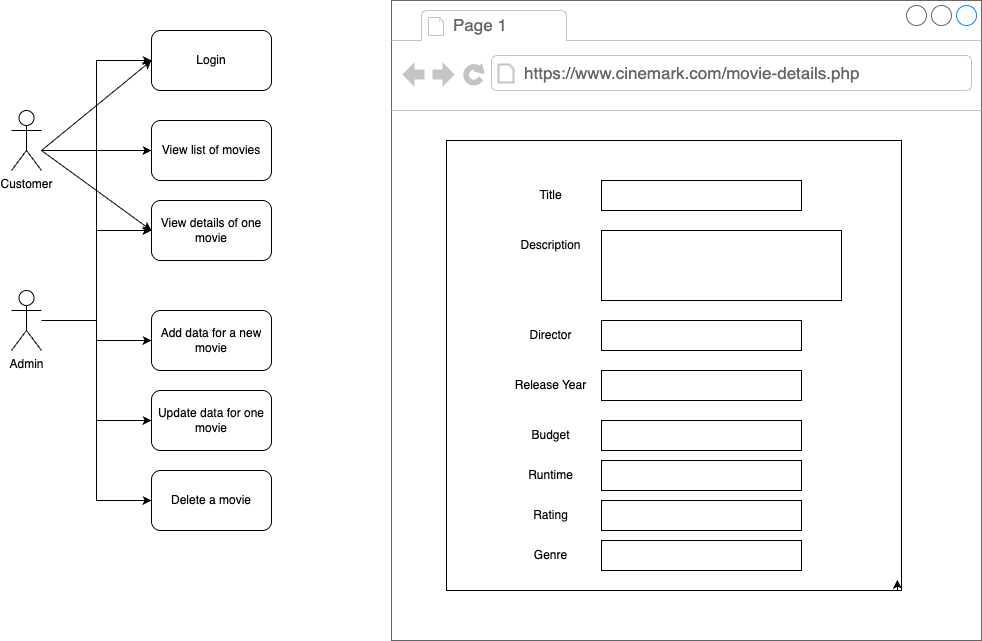

The diagram above was exported from draw.io. Its source (the exported page's mxGraphModel, read from the mxfile embedded in the PNG):
<mxGraphModel dx="1181" dy="1051" grid="1" gridSize="10" guides="1" tooltips="1" connect="1" arrows="1" fold="1" page="1" pageScale="1" pageWidth="850" pageHeight="1100" math="0" shadow="0">
  <root>
    <mxCell id="0" />
    <mxCell id="1" parent="0" />
    <mxCell id="CKhnNkoS6GBP4_Q1ZLOn-126" style="edgeStyle=orthogonalEdgeStyle;rounded=0;orthogonalLoop=1;jettySize=auto;html=1;entryX=0;entryY=0.5;entryDx=0;entryDy=0;" edge="1" parent="1" source="CKhnNkoS6GBP4_Q1ZLOn-86" target="CKhnNkoS6GBP4_Q1ZLOn-93">
      <mxGeometry relative="1" as="geometry" />
    </mxCell>
    <mxCell id="CKhnNkoS6GBP4_Q1ZLOn-127" style="edgeStyle=orthogonalEdgeStyle;rounded=0;orthogonalLoop=1;jettySize=auto;html=1;entryX=0;entryY=0.5;entryDx=0;entryDy=0;" edge="1" parent="1" source="CKhnNkoS6GBP4_Q1ZLOn-86" target="CKhnNkoS6GBP4_Q1ZLOn-91">
      <mxGeometry relative="1" as="geometry" />
    </mxCell>
    <mxCell id="CKhnNkoS6GBP4_Q1ZLOn-128" style="edgeStyle=orthogonalEdgeStyle;rounded=0;orthogonalLoop=1;jettySize=auto;html=1;entryX=0;entryY=0.5;entryDx=0;entryDy=0;" edge="1" parent="1" source="CKhnNkoS6GBP4_Q1ZLOn-86" target="CKhnNkoS6GBP4_Q1ZLOn-92">
      <mxGeometry relative="1" as="geometry" />
    </mxCell>
    <mxCell id="CKhnNkoS6GBP4_Q1ZLOn-131" style="edgeStyle=orthogonalEdgeStyle;rounded=0;orthogonalLoop=1;jettySize=auto;html=1;entryX=0;entryY=0.5;entryDx=0;entryDy=0;" edge="1" parent="1" source="CKhnNkoS6GBP4_Q1ZLOn-86" target="CKhnNkoS6GBP4_Q1ZLOn-88">
      <mxGeometry relative="1" as="geometry" />
    </mxCell>
    <mxCell id="CKhnNkoS6GBP4_Q1ZLOn-132" style="edgeStyle=orthogonalEdgeStyle;rounded=0;orthogonalLoop=1;jettySize=auto;html=1;entryX=0;entryY=0.5;entryDx=0;entryDy=0;" edge="1" parent="1" source="CKhnNkoS6GBP4_Q1ZLOn-86" target="CKhnNkoS6GBP4_Q1ZLOn-89">
      <mxGeometry relative="1" as="geometry" />
    </mxCell>
    <mxCell id="CKhnNkoS6GBP4_Q1ZLOn-133" style="edgeStyle=orthogonalEdgeStyle;rounded=0;orthogonalLoop=1;jettySize=auto;html=1;entryX=0;entryY=0.5;entryDx=0;entryDy=0;" edge="1" parent="1" source="CKhnNkoS6GBP4_Q1ZLOn-86" target="CKhnNkoS6GBP4_Q1ZLOn-90">
      <mxGeometry relative="1" as="geometry" />
    </mxCell>
    <mxCell id="CKhnNkoS6GBP4_Q1ZLOn-86" value="Admin&lt;div&gt;&lt;br&gt;&lt;/div&gt;" style="shape=umlActor;verticalLabelPosition=bottom;verticalAlign=top;html=1;outlineConnect=0;" vertex="1" parent="1">
      <mxGeometry x="200" y="420" width="30" height="60" as="geometry" />
    </mxCell>
    <mxCell id="CKhnNkoS6GBP4_Q1ZLOn-87" value="Customer&lt;div&gt;&lt;br&gt;&lt;/div&gt;" style="shape=umlActor;verticalLabelPosition=bottom;verticalAlign=top;html=1;outlineConnect=0;" vertex="1" parent="1">
      <mxGeometry x="200" y="240" width="30" height="60" as="geometry" />
    </mxCell>
    <mxCell id="CKhnNkoS6GBP4_Q1ZLOn-88" value="Login" style="rounded=1;whiteSpace=wrap;html=1;" vertex="1" parent="1">
      <mxGeometry x="340" y="160" width="120" height="60" as="geometry" />
    </mxCell>
    <mxCell id="CKhnNkoS6GBP4_Q1ZLOn-89" value="View list of movies" style="rounded=1;whiteSpace=wrap;html=1;" vertex="1" parent="1">
      <mxGeometry x="340" y="250" width="120" height="60" as="geometry" />
    </mxCell>
    <mxCell id="CKhnNkoS6GBP4_Q1ZLOn-90" value="View details of one movie" style="rounded=1;whiteSpace=wrap;html=1;" vertex="1" parent="1">
      <mxGeometry x="340" y="330" width="120" height="60" as="geometry" />
    </mxCell>
    <mxCell id="CKhnNkoS6GBP4_Q1ZLOn-92" value="Update data for one movie" style="rounded=1;whiteSpace=wrap;html=1;" vertex="1" parent="1">
      <mxGeometry x="340" y="520" width="120" height="60" as="geometry" />
    </mxCell>
    <mxCell id="CKhnNkoS6GBP4_Q1ZLOn-93" value="Delete a movie" style="rounded=1;whiteSpace=wrap;html=1;" vertex="1" parent="1">
      <mxGeometry x="340" y="600" width="120" height="60" as="geometry" />
    </mxCell>
    <mxCell id="CKhnNkoS6GBP4_Q1ZLOn-91" value="Add data for a new movie" style="rounded=1;whiteSpace=wrap;html=1;" vertex="1" parent="1">
      <mxGeometry x="340" y="440" width="120" height="60" as="geometry" />
    </mxCell>
    <mxCell id="CKhnNkoS6GBP4_Q1ZLOn-134" value="" style="endArrow=classic;html=1;rounded=0;entryX=0;entryY=0.5;entryDx=0;entryDy=0;" edge="1" parent="1" target="CKhnNkoS6GBP4_Q1ZLOn-88">
      <mxGeometry width="50" height="50" relative="1" as="geometry">
        <mxPoint x="230" y="280" as="sourcePoint" />
        <mxPoint x="280" y="220" as="targetPoint" />
      </mxGeometry>
    </mxCell>
    <mxCell id="CKhnNkoS6GBP4_Q1ZLOn-135" value="" style="endArrow=classic;html=1;rounded=0;entryX=0;entryY=0.5;entryDx=0;entryDy=0;" edge="1" parent="1" target="CKhnNkoS6GBP4_Q1ZLOn-89">
      <mxGeometry width="50" height="50" relative="1" as="geometry">
        <mxPoint x="230" y="280" as="sourcePoint" />
        <mxPoint x="280" y="220" as="targetPoint" />
      </mxGeometry>
    </mxCell>
    <mxCell id="CKhnNkoS6GBP4_Q1ZLOn-137" value="" style="endArrow=classic;html=1;rounded=0;entryX=0;entryY=0.5;entryDx=0;entryDy=0;" edge="1" parent="1" target="CKhnNkoS6GBP4_Q1ZLOn-90">
      <mxGeometry width="50" height="50" relative="1" as="geometry">
        <mxPoint x="230" y="280" as="sourcePoint" />
        <mxPoint x="280" y="230" as="targetPoint" />
      </mxGeometry>
    </mxCell>
    <mxCell id="CKhnNkoS6GBP4_Q1ZLOn-151" value="" style="strokeWidth=1;shadow=0;dashed=0;align=center;html=1;shape=mxgraph.mockup.containers.browserWindow;rSize=0;strokeColor=#666666;strokeColor2=#008cff;strokeColor3=#c4c4c4;mainText=,;recursiveResize=0;" vertex="1" parent="1">
      <mxGeometry x="580" y="130" width="590" height="640" as="geometry" />
    </mxCell>
    <mxCell id="CKhnNkoS6GBP4_Q1ZLOn-152" value="Page 1" style="strokeWidth=1;shadow=0;dashed=0;align=center;html=1;shape=mxgraph.mockup.containers.anchor;fontSize=17;fontColor=#666666;align=left;whiteSpace=wrap;" vertex="1" parent="CKhnNkoS6GBP4_Q1ZLOn-151">
      <mxGeometry x="60" y="12" width="110" height="26" as="geometry" />
    </mxCell>
    <mxCell id="CKhnNkoS6GBP4_Q1ZLOn-153" value="https://www.cinemark.com/movie-details.php" style="strokeWidth=1;shadow=0;dashed=0;align=center;html=1;shape=mxgraph.mockup.containers.anchor;rSize=0;fontSize=17;fontColor=#666666;align=left;" vertex="1" parent="CKhnNkoS6GBP4_Q1ZLOn-151">
      <mxGeometry x="131" y="60" width="250" height="26" as="geometry" />
    </mxCell>
    <mxCell id="CKhnNkoS6GBP4_Q1ZLOn-154" value="" style="rounded=0;whiteSpace=wrap;html=1;" vertex="1" parent="CKhnNkoS6GBP4_Q1ZLOn-151">
      <mxGeometry x="55" y="140" width="455" height="450" as="geometry" />
    </mxCell>
    <mxCell id="CKhnNkoS6GBP4_Q1ZLOn-155" value="" style="rounded=0;whiteSpace=wrap;html=1;" vertex="1" parent="CKhnNkoS6GBP4_Q1ZLOn-151">
      <mxGeometry x="210" y="180" width="200" height="30" as="geometry" />
    </mxCell>
    <mxCell id="CKhnNkoS6GBP4_Q1ZLOn-157" value="Title" style="text;strokeColor=none;align=center;fillColor=none;html=1;verticalAlign=middle;whiteSpace=wrap;rounded=0;" vertex="1" parent="CKhnNkoS6GBP4_Q1ZLOn-151">
      <mxGeometry x="120" y="180" width="79" height="30" as="geometry" />
    </mxCell>
    <mxCell id="CKhnNkoS6GBP4_Q1ZLOn-158" value="Description" style="text;strokeColor=none;align=center;fillColor=none;html=1;verticalAlign=middle;whiteSpace=wrap;rounded=0;" vertex="1" parent="CKhnNkoS6GBP4_Q1ZLOn-151">
      <mxGeometry x="120" y="230" width="79" height="30" as="geometry" />
    </mxCell>
    <mxCell id="CKhnNkoS6GBP4_Q1ZLOn-163" value="" style="rounded=0;whiteSpace=wrap;html=1;" vertex="1" parent="CKhnNkoS6GBP4_Q1ZLOn-151">
      <mxGeometry x="210" y="230" width="240" height="70" as="geometry" />
    </mxCell>
    <mxCell id="CKhnNkoS6GBP4_Q1ZLOn-159" value="Director" style="text;strokeColor=none;align=center;fillColor=none;html=1;verticalAlign=middle;whiteSpace=wrap;rounded=0;" vertex="1" parent="CKhnNkoS6GBP4_Q1ZLOn-151">
      <mxGeometry x="120" y="320" width="79" height="30" as="geometry" />
    </mxCell>
    <mxCell id="CKhnNkoS6GBP4_Q1ZLOn-164" value="" style="rounded=0;whiteSpace=wrap;html=1;" vertex="1" parent="CKhnNkoS6GBP4_Q1ZLOn-151">
      <mxGeometry x="210" y="320" width="200" height="30" as="geometry" />
    </mxCell>
    <mxCell id="CKhnNkoS6GBP4_Q1ZLOn-160" value="Release Year" style="text;strokeColor=none;align=center;fillColor=none;html=1;verticalAlign=middle;whiteSpace=wrap;rounded=0;" vertex="1" parent="CKhnNkoS6GBP4_Q1ZLOn-151">
      <mxGeometry x="120" y="370" width="79" height="30" as="geometry" />
    </mxCell>
    <mxCell id="CKhnNkoS6GBP4_Q1ZLOn-165" value="" style="rounded=0;whiteSpace=wrap;html=1;" vertex="1" parent="CKhnNkoS6GBP4_Q1ZLOn-151">
      <mxGeometry x="210" y="370" width="200" height="30" as="geometry" />
    </mxCell>
    <mxCell id="CKhnNkoS6GBP4_Q1ZLOn-161" value="Budget" style="text;strokeColor=none;align=center;fillColor=none;html=1;verticalAlign=middle;whiteSpace=wrap;rounded=0;" vertex="1" parent="CKhnNkoS6GBP4_Q1ZLOn-151">
      <mxGeometry x="120" y="420" width="79" height="30" as="geometry" />
    </mxCell>
    <mxCell id="CKhnNkoS6GBP4_Q1ZLOn-167" value="" style="rounded=0;whiteSpace=wrap;html=1;" vertex="1" parent="CKhnNkoS6GBP4_Q1ZLOn-151">
      <mxGeometry x="210" y="420" width="200" height="30" as="geometry" />
    </mxCell>
    <mxCell id="CKhnNkoS6GBP4_Q1ZLOn-162" value="Runtime" style="text;strokeColor=none;align=center;fillColor=none;html=1;verticalAlign=middle;whiteSpace=wrap;rounded=0;" vertex="1" parent="CKhnNkoS6GBP4_Q1ZLOn-151">
      <mxGeometry x="120" y="460" width="79" height="30" as="geometry" />
    </mxCell>
    <mxCell id="CKhnNkoS6GBP4_Q1ZLOn-168" value="Rating" style="text;strokeColor=none;align=center;fillColor=none;html=1;verticalAlign=middle;whiteSpace=wrap;rounded=0;" vertex="1" parent="CKhnNkoS6GBP4_Q1ZLOn-151">
      <mxGeometry x="120" y="500" width="79" height="30" as="geometry" />
    </mxCell>
    <mxCell id="CKhnNkoS6GBP4_Q1ZLOn-170" value="" style="rounded=0;whiteSpace=wrap;html=1;" vertex="1" parent="CKhnNkoS6GBP4_Q1ZLOn-151">
      <mxGeometry x="210" y="460" width="200" height="30" as="geometry" />
    </mxCell>
    <mxCell id="CKhnNkoS6GBP4_Q1ZLOn-171" value="" style="rounded=0;whiteSpace=wrap;html=1;" vertex="1" parent="CKhnNkoS6GBP4_Q1ZLOn-151">
      <mxGeometry x="210" y="500" width="200" height="30" as="geometry" />
    </mxCell>
    <mxCell id="CKhnNkoS6GBP4_Q1ZLOn-169" value="Genre" style="text;strokeColor=none;align=center;fillColor=none;html=1;verticalAlign=middle;whiteSpace=wrap;rounded=0;" vertex="1" parent="CKhnNkoS6GBP4_Q1ZLOn-151">
      <mxGeometry x="120" y="540" width="79" height="30" as="geometry" />
    </mxCell>
    <mxCell id="CKhnNkoS6GBP4_Q1ZLOn-172" value="" style="rounded=0;whiteSpace=wrap;html=1;" vertex="1" parent="CKhnNkoS6GBP4_Q1ZLOn-151">
      <mxGeometry x="210" y="540" width="200" height="30" as="geometry" />
    </mxCell>
    <mxCell id="CKhnNkoS6GBP4_Q1ZLOn-173" style="edgeStyle=orthogonalEdgeStyle;rounded=0;orthogonalLoop=1;jettySize=auto;html=1;exitX=1;exitY=1;exitDx=0;exitDy=0;entryX=0.991;entryY=0.976;entryDx=0;entryDy=0;entryPerimeter=0;" edge="1" parent="CKhnNkoS6GBP4_Q1ZLOn-151" source="CKhnNkoS6GBP4_Q1ZLOn-154" target="CKhnNkoS6GBP4_Q1ZLOn-154">
      <mxGeometry relative="1" as="geometry" />
    </mxCell>
  </root>
</mxGraphModel>